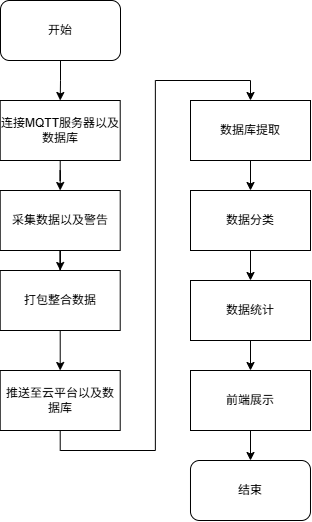

The diagram above was exported from draw.io. Its source (the exported page's mxGraphModel, read from the mxfile embedded in the PNG):
<mxGraphModel dx="1111" dy="724" grid="1" gridSize="10" guides="1" tooltips="1" connect="1" arrows="1" fold="1" page="1" pageScale="1" pageWidth="827" pageHeight="1169" math="0" shadow="0">
  <root>
    <mxCell id="0" />
    <mxCell id="1" parent="0" />
    <mxCell id="a88U_wTTM_FhcfzLtc-L-3" style="edgeStyle=orthogonalEdgeStyle;rounded=0;orthogonalLoop=1;jettySize=auto;html=1;exitX=0.5;exitY=1;exitDx=0;exitDy=0;" edge="1" parent="1" source="a88U_wTTM_FhcfzLtc-L-2" target="a88U_wTTM_FhcfzLtc-L-4">
      <mxGeometry relative="1" as="geometry">
        <mxPoint x="429.7058823529412" y="570" as="targetPoint" />
      </mxGeometry>
    </mxCell>
    <mxCell id="a88U_wTTM_FhcfzLtc-L-2" value="开始" style="rounded=1;whiteSpace=wrap;html=1;" vertex="1" parent="1">
      <mxGeometry x="370" y="440" width="120" height="60" as="geometry" />
    </mxCell>
    <mxCell id="a88U_wTTM_FhcfzLtc-L-5" style="edgeStyle=orthogonalEdgeStyle;rounded=0;orthogonalLoop=1;jettySize=auto;html=1;exitX=0.5;exitY=1;exitDx=0;exitDy=0;" edge="1" parent="1" source="a88U_wTTM_FhcfzLtc-L-4" target="a88U_wTTM_FhcfzLtc-L-6">
      <mxGeometry relative="1" as="geometry">
        <mxPoint x="429.7058823529412" y="660" as="targetPoint" />
      </mxGeometry>
    </mxCell>
    <mxCell id="a88U_wTTM_FhcfzLtc-L-4" value="连接MQTT服务器以及数据库" style="rounded=0;whiteSpace=wrap;html=1;" vertex="1" parent="1">
      <mxGeometry x="369.7058823529412" y="540" width="120" height="60" as="geometry" />
    </mxCell>
    <mxCell id="a88U_wTTM_FhcfzLtc-L-7" style="edgeStyle=orthogonalEdgeStyle;rounded=0;orthogonalLoop=1;jettySize=auto;html=1;exitX=0.5;exitY=1;exitDx=0;exitDy=0;" edge="1" parent="1" source="a88U_wTTM_FhcfzLtc-L-6" target="a88U_wTTM_FhcfzLtc-L-8">
      <mxGeometry relative="1" as="geometry">
        <mxPoint x="429.7058823529412" y="740" as="targetPoint" />
      </mxGeometry>
    </mxCell>
    <mxCell id="a88U_wTTM_FhcfzLtc-L-6" value="采集数据以及警告" style="rounded=0;whiteSpace=wrap;html=1;" vertex="1" parent="1">
      <mxGeometry x="369.7058823529412" y="630" width="120" height="60" as="geometry" />
    </mxCell>
    <mxCell id="a88U_wTTM_FhcfzLtc-L-9" style="edgeStyle=orthogonalEdgeStyle;rounded=0;orthogonalLoop=1;jettySize=auto;html=1;exitX=0.5;exitY=1;exitDx=0;exitDy=0;" edge="1" parent="1" source="a88U_wTTM_FhcfzLtc-L-8" target="a88U_wTTM_FhcfzLtc-L-10">
      <mxGeometry relative="1" as="geometry">
        <mxPoint x="429.7058823529412" y="810" as="targetPoint" />
      </mxGeometry>
    </mxCell>
    <mxCell id="a88U_wTTM_FhcfzLtc-L-8" value="打包整合数据" style="rounded=0;whiteSpace=wrap;html=1;" vertex="1" parent="1">
      <mxGeometry x="369.7058823529412" y="710" width="120" height="60" as="geometry" />
    </mxCell>
    <mxCell id="a88U_wTTM_FhcfzLtc-L-20" style="edgeStyle=orthogonalEdgeStyle;rounded=0;orthogonalLoop=1;jettySize=auto;html=1;exitX=0.5;exitY=1;exitDx=0;exitDy=0;entryX=0.5;entryY=0;entryDx=0;entryDy=0;" edge="1" parent="1" source="a88U_wTTM_FhcfzLtc-L-10" target="a88U_wTTM_FhcfzLtc-L-12">
      <mxGeometry relative="1" as="geometry" />
    </mxCell>
    <mxCell id="a88U_wTTM_FhcfzLtc-L-10" value="推送至云平台以及数据库" style="rounded=0;whiteSpace=wrap;html=1;" vertex="1" parent="1">
      <mxGeometry x="369.7058823529412" y="810" width="120" height="60" as="geometry" />
    </mxCell>
    <mxCell id="a88U_wTTM_FhcfzLtc-L-21" style="edgeStyle=orthogonalEdgeStyle;rounded=0;orthogonalLoop=1;jettySize=auto;html=1;exitX=0.5;exitY=1;exitDx=0;exitDy=0;entryX=0.5;entryY=0;entryDx=0;entryDy=0;" edge="1" parent="1" source="a88U_wTTM_FhcfzLtc-L-12" target="a88U_wTTM_FhcfzLtc-L-14">
      <mxGeometry relative="1" as="geometry" />
    </mxCell>
    <mxCell id="a88U_wTTM_FhcfzLtc-L-12" value="数据库提取" style="rounded=0;whiteSpace=wrap;html=1;" vertex="1" parent="1">
      <mxGeometry x="559.9958823529412" y="540" width="120" height="60" as="geometry" />
    </mxCell>
    <mxCell id="a88U_wTTM_FhcfzLtc-L-16" style="edgeStyle=orthogonalEdgeStyle;rounded=0;orthogonalLoop=1;jettySize=auto;html=1;exitX=0.5;exitY=1;exitDx=0;exitDy=0;" edge="1" parent="1" source="a88U_wTTM_FhcfzLtc-L-14" target="a88U_wTTM_FhcfzLtc-L-17">
      <mxGeometry relative="1" as="geometry">
        <mxPoint x="619.7058823529412" y="730" as="targetPoint" />
      </mxGeometry>
    </mxCell>
    <mxCell id="a88U_wTTM_FhcfzLtc-L-14" value="数据分类" style="rounded=0;whiteSpace=wrap;html=1;" vertex="1" parent="1">
      <mxGeometry x="560" y="630" width="120" height="60" as="geometry" />
    </mxCell>
    <mxCell id="a88U_wTTM_FhcfzLtc-L-18" style="edgeStyle=orthogonalEdgeStyle;rounded=0;orthogonalLoop=1;jettySize=auto;html=1;exitX=0.5;exitY=1;exitDx=0;exitDy=0;" edge="1" parent="1" source="a88U_wTTM_FhcfzLtc-L-17" target="a88U_wTTM_FhcfzLtc-L-19">
      <mxGeometry relative="1" as="geometry">
        <mxPoint x="619.7058823529412" y="810" as="targetPoint" />
      </mxGeometry>
    </mxCell>
    <mxCell id="a88U_wTTM_FhcfzLtc-L-17" value="数据统计" style="rounded=0;whiteSpace=wrap;html=1;" vertex="1" parent="1">
      <mxGeometry x="559.9958823529412" y="720" width="120" height="60" as="geometry" />
    </mxCell>
    <mxCell id="a88U_wTTM_FhcfzLtc-L-22" style="edgeStyle=orthogonalEdgeStyle;rounded=0;orthogonalLoop=1;jettySize=auto;html=1;exitX=0.5;exitY=1;exitDx=0;exitDy=0;" edge="1" parent="1" source="a88U_wTTM_FhcfzLtc-L-19" target="a88U_wTTM_FhcfzLtc-L-23">
      <mxGeometry relative="1" as="geometry">
        <mxPoint x="620.2941176470588" y="910" as="targetPoint" />
      </mxGeometry>
    </mxCell>
    <mxCell id="a88U_wTTM_FhcfzLtc-L-19" value="前端展示" style="rounded=0;whiteSpace=wrap;html=1;" vertex="1" parent="1">
      <mxGeometry x="559.9958823529412" y="810" width="120" height="60" as="geometry" />
    </mxCell>
    <mxCell id="a88U_wTTM_FhcfzLtc-L-23" value="结束" style="rounded=1;whiteSpace=wrap;html=1;" vertex="1" parent="1">
      <mxGeometry x="559.9941176470588" y="900" width="120" height="60" as="geometry" />
    </mxCell>
  </root>
</mxGraphModel>